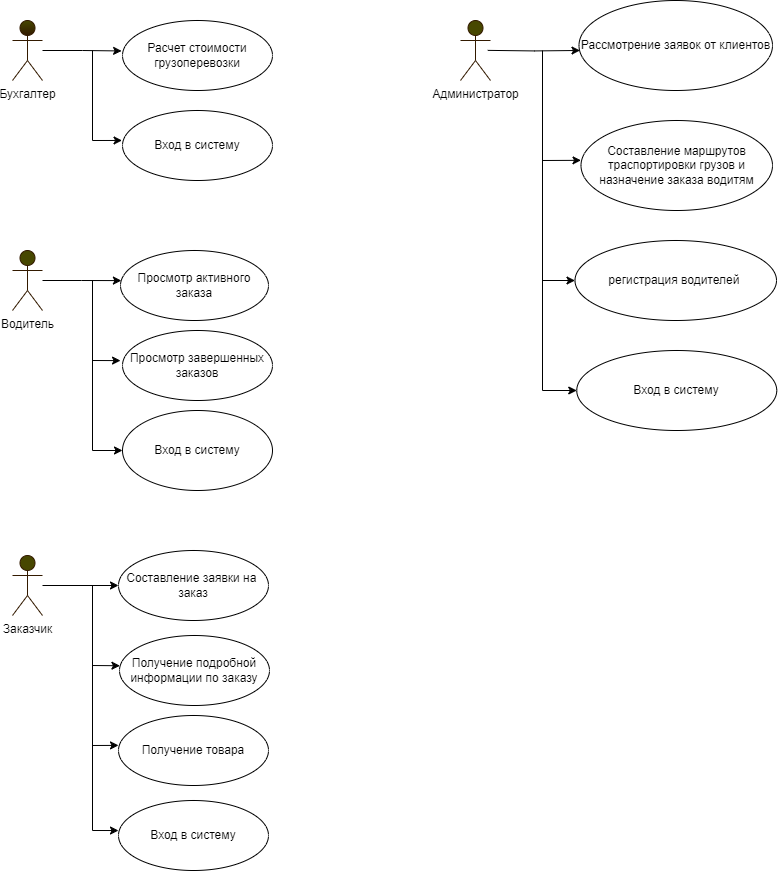

The diagram above was exported from draw.io. Its source (the exported page's mxGraphModel, read from the mxfile embedded in the PNG):
<mxGraphModel dx="1990" dy="1083" grid="1" gridSize="10" guides="1" tooltips="1" connect="1" arrows="1" fold="1" page="1" pageScale="1" pageWidth="827" pageHeight="1169" math="0" shadow="0">
  <root>
    <mxCell id="0" />
    <mxCell id="1" parent="0" />
    <mxCell id="F55XV4Q3GzzIAjpFvhGp-1" value="Бухгалтер" style="shape=umlActor;verticalLabelPosition=bottom;verticalAlign=top;html=1;outlineConnect=0;fillColor=#474700;strokeColor=#331A00;fontColor=#000000;gradientColor=#331A00;" parent="1" vertex="1">
      <mxGeometry x="40" y="30" width="30" height="60" as="geometry" />
    </mxCell>
    <mxCell id="F55XV4Q3GzzIAjpFvhGp-5" value="Рассмотрение заявок от клиентов" style="ellipse;whiteSpace=wrap;html=1;" parent="1" vertex="1">
      <mxGeometry x="606.5" y="10" width="193.5" height="90" as="geometry" />
    </mxCell>
    <mxCell id="F55XV4Q3GzzIAjpFvhGp-7" value="Администратор" style="shape=umlActor;verticalLabelPosition=bottom;verticalAlign=top;html=1;fillColor=#474700;strokeColor=#331A00;" parent="1" vertex="1">
      <mxGeometry x="488" y="30" width="30" height="60" as="geometry" />
    </mxCell>
    <mxCell id="F55XV4Q3GzzIAjpFvhGp-8" value="Водитель" style="shape=umlActor;verticalLabelPosition=bottom;verticalAlign=top;html=1;fillColor=#474700;strokeColor=#331A00;" parent="1" vertex="1">
      <mxGeometry x="40" y="260" width="30" height="60" as="geometry" />
    </mxCell>
    <mxCell id="ZfDaPa8qmQR2-hhBMP08-115" style="edgeStyle=orthogonalEdgeStyle;rounded=0;orthogonalLoop=1;jettySize=auto;html=1;entryX=0;entryY=0.5;entryDx=0;entryDy=0;" parent="1" source="F55XV4Q3GzzIAjpFvhGp-13" target="F55XV4Q3GzzIAjpFvhGp-48" edge="1">
      <mxGeometry relative="1" as="geometry" />
    </mxCell>
    <mxCell id="F55XV4Q3GzzIAjpFvhGp-13" value="Заказчик" style="shape=umlActor;verticalLabelPosition=bottom;verticalAlign=top;html=1;outlineConnect=0;fillColor=#474700;strokeColor=#331A00;" parent="1" vertex="1">
      <mxGeometry x="40" y="565" width="30" height="60" as="geometry" />
    </mxCell>
    <mxCell id="F55XV4Q3GzzIAjpFvhGp-21" value="Составление маршрутов траспортировки грузов и назначение заказа водитям" style="ellipse;whiteSpace=wrap;html=1;" parent="1" vertex="1">
      <mxGeometry x="608.5" y="130" width="191.5" height="90" as="geometry" />
    </mxCell>
    <mxCell id="F55XV4Q3GzzIAjpFvhGp-27" value="Просмотр активного заказа" style="ellipse;whiteSpace=wrap;html=1;" parent="1" vertex="1">
      <mxGeometry x="148" y="260" width="148" height="70" as="geometry" />
    </mxCell>
    <mxCell id="F55XV4Q3GzzIAjpFvhGp-32" value="Расчет стоимости грузоперевозки" style="ellipse;whiteSpace=wrap;html=1;" parent="1" vertex="1">
      <mxGeometry x="150" y="30" width="150" height="70" as="geometry" />
    </mxCell>
    <mxCell id="F55XV4Q3GzzIAjpFvhGp-44" value="Получение товара" style="ellipse;whiteSpace=wrap;html=1;" parent="1" vertex="1">
      <mxGeometry x="146" y="725" width="150" height="70" as="geometry" />
    </mxCell>
    <mxCell id="F55XV4Q3GzzIAjpFvhGp-46" value="Получение подробной информации по заказу" style="ellipse;whiteSpace=wrap;html=1;" parent="1" vertex="1">
      <mxGeometry x="147" y="645" width="150" height="70" as="geometry" />
    </mxCell>
    <mxCell id="F55XV4Q3GzzIAjpFvhGp-48" value="Составление заявки на&amp;nbsp; заказ" style="ellipse;whiteSpace=wrap;html=1;" parent="1" vertex="1">
      <mxGeometry x="146" y="560" width="150" height="70" as="geometry" />
    </mxCell>
    <mxCell id="F55XV4Q3GzzIAjpFvhGp-53" value="Просмотр завершенных заказов" style="ellipse;whiteSpace=wrap;html=1;" parent="1" vertex="1">
      <mxGeometry x="150" y="340" width="150" height="70" as="geometry" />
    </mxCell>
    <mxCell id="ZfDaPa8qmQR2-hhBMP08-100" style="edgeStyle=orthogonalEdgeStyle;rounded=0;orthogonalLoop=1;jettySize=auto;html=1;entryX=-0.006;entryY=0.435;entryDx=0;entryDy=0;entryPerimeter=0;" parent="1" source="F55XV4Q3GzzIAjpFvhGp-1" target="F55XV4Q3GzzIAjpFvhGp-32" edge="1">
      <mxGeometry relative="1" as="geometry" />
    </mxCell>
    <mxCell id="ZfDaPa8qmQR2-hhBMP08-102" style="edgeStyle=orthogonalEdgeStyle;rounded=0;orthogonalLoop=1;jettySize=auto;html=1;entryX=0.006;entryY=0.43;entryDx=0;entryDy=0;entryPerimeter=0;" parent="1" source="F55XV4Q3GzzIAjpFvhGp-8" target="F55XV4Q3GzzIAjpFvhGp-27" edge="1">
      <mxGeometry relative="1" as="geometry" />
    </mxCell>
    <mxCell id="ZfDaPa8qmQR2-hhBMP08-103" value="" style="endArrow=none;html=1;rounded=0;" parent="1" edge="1">
      <mxGeometry width="50" height="50" relative="1" as="geometry">
        <mxPoint x="120" y="290" as="sourcePoint" />
        <mxPoint x="120" y="460" as="targetPoint" />
      </mxGeometry>
    </mxCell>
    <mxCell id="ZfDaPa8qmQR2-hhBMP08-105" value="" style="endArrow=classic;html=1;rounded=0;entryX=-0.013;entryY=0.43;entryDx=0;entryDy=0;entryPerimeter=0;" parent="1" target="F55XV4Q3GzzIAjpFvhGp-53" edge="1">
      <mxGeometry width="50" height="50" relative="1" as="geometry">
        <mxPoint x="120" y="370" as="sourcePoint" />
        <mxPoint x="320" y="370" as="targetPoint" />
      </mxGeometry>
    </mxCell>
    <mxCell id="ZfDaPa8qmQR2-hhBMP08-109" value="" style="endArrow=none;html=1;rounded=0;" parent="1" edge="1">
      <mxGeometry width="50" height="50" relative="1" as="geometry">
        <mxPoint x="570" y="60" as="sourcePoint" />
        <mxPoint x="570" y="400" as="targetPoint" />
      </mxGeometry>
    </mxCell>
    <mxCell id="ZfDaPa8qmQR2-hhBMP08-111" value="" style="endArrow=classic;html=1;rounded=0;entryX=0.006;entryY=0.569;entryDx=0;entryDy=0;entryPerimeter=0;" parent="1" edge="1">
      <mxGeometry width="50" height="50" relative="1" as="geometry">
        <mxPoint x="570" y="170" as="sourcePoint" />
        <mxPoint x="608.502" y="169.83000000000004" as="targetPoint" />
      </mxGeometry>
    </mxCell>
    <mxCell id="ZfDaPa8qmQR2-hhBMP08-116" value="" style="endArrow=none;html=1;rounded=0;" parent="1" edge="1">
      <mxGeometry width="50" height="50" relative="1" as="geometry">
        <mxPoint x="120" y="595" as="sourcePoint" />
        <mxPoint x="120" y="840" as="targetPoint" />
      </mxGeometry>
    </mxCell>
    <mxCell id="ZfDaPa8qmQR2-hhBMP08-117" value="" style="endArrow=classic;html=1;rounded=0;entryX=0;entryY=0.427;entryDx=0;entryDy=0;entryPerimeter=0;" parent="1" target="F55XV4Q3GzzIAjpFvhGp-44" edge="1">
      <mxGeometry width="50" height="50" relative="1" as="geometry">
        <mxPoint x="120" y="755" as="sourcePoint" />
        <mxPoint x="240" y="715" as="targetPoint" />
      </mxGeometry>
    </mxCell>
    <mxCell id="ZfDaPa8qmQR2-hhBMP08-118" value="" style="endArrow=classic;html=1;rounded=0;entryX=0.003;entryY=0.432;entryDx=0;entryDy=0;entryPerimeter=0;" parent="1" target="F55XV4Q3GzzIAjpFvhGp-46" edge="1">
      <mxGeometry width="50" height="50" relative="1" as="geometry">
        <mxPoint x="120" y="675" as="sourcePoint" />
        <mxPoint x="240" y="715" as="targetPoint" />
      </mxGeometry>
    </mxCell>
    <mxCell id="ZfDaPa8qmQR2-hhBMP08-119" value="регистрация водителей&amp;nbsp;" style="ellipse;whiteSpace=wrap;html=1;" parent="1" vertex="1">
      <mxGeometry x="602.5" y="250" width="201.5" height="80" as="geometry" />
    </mxCell>
    <mxCell id="bUKD1eBR5j9ryke7w-kt-3" style="edgeStyle=orthogonalEdgeStyle;rounded=0;orthogonalLoop=1;jettySize=auto;html=1;entryX=0.023;entryY=0.43;entryDx=0;entryDy=0;entryPerimeter=0;" parent="1" edge="1">
      <mxGeometry relative="1" as="geometry">
        <mxPoint x="515.25" y="59.872987012987" as="sourcePoint" />
        <mxPoint x="607.499" y="59.959999999999994" as="targetPoint" />
      </mxGeometry>
    </mxCell>
    <mxCell id="VX6vOK-6u9AU_FseS7M2-1" value="" style="endArrow=classic;html=1;rounded=0;entryX=0;entryY=0.5;entryDx=0;entryDy=0;" parent="1" edge="1" target="ZfDaPa8qmQR2-hhBMP08-119">
      <mxGeometry width="50" height="50" relative="1" as="geometry">
        <mxPoint x="570" y="290" as="sourcePoint" />
        <mxPoint x="608.5005" y="319.79999999999995" as="targetPoint" />
      </mxGeometry>
    </mxCell>
    <mxCell id="LZfqWo84TkWpmkxqhpcz-1" value="Вход в систему" style="ellipse;whiteSpace=wrap;html=1;" vertex="1" parent="1">
      <mxGeometry x="150" y="420" width="150" height="80" as="geometry" />
    </mxCell>
    <mxCell id="LZfqWo84TkWpmkxqhpcz-2" value="" style="endArrow=classic;html=1;rounded=0;entryX=0;entryY=0.5;entryDx=0;entryDy=0;" edge="1" parent="1" target="LZfqWo84TkWpmkxqhpcz-1">
      <mxGeometry width="50" height="50" relative="1" as="geometry">
        <mxPoint x="120" y="460" as="sourcePoint" />
        <mxPoint x="440" y="350" as="targetPoint" />
      </mxGeometry>
    </mxCell>
    <mxCell id="LZfqWo84TkWpmkxqhpcz-3" value="Вход в систему" style="ellipse;whiteSpace=wrap;html=1;" vertex="1" parent="1">
      <mxGeometry x="604.25" y="360" width="200" height="80" as="geometry" />
    </mxCell>
    <mxCell id="LZfqWo84TkWpmkxqhpcz-4" value="" style="endArrow=classic;html=1;rounded=0;entryX=0;entryY=0.5;entryDx=0;entryDy=0;" edge="1" parent="1" target="LZfqWo84TkWpmkxqhpcz-3">
      <mxGeometry width="50" height="50" relative="1" as="geometry">
        <mxPoint x="570" y="400" as="sourcePoint" />
        <mxPoint x="440" y="270" as="targetPoint" />
      </mxGeometry>
    </mxCell>
    <mxCell id="LZfqWo84TkWpmkxqhpcz-5" value="Вход в систему" style="ellipse;whiteSpace=wrap;html=1;" vertex="1" parent="1">
      <mxGeometry x="150" y="120" width="150" height="70" as="geometry" />
    </mxCell>
    <mxCell id="LZfqWo84TkWpmkxqhpcz-6" value="Вход в систему" style="ellipse;whiteSpace=wrap;html=1;" vertex="1" parent="1">
      <mxGeometry x="146" y="810" width="150" height="70" as="geometry" />
    </mxCell>
    <mxCell id="LZfqWo84TkWpmkxqhpcz-7" value="" style="endArrow=classic;html=1;rounded=0;entryX=0;entryY=0.429;entryDx=0;entryDy=0;entryPerimeter=0;" edge="1" parent="1" target="LZfqWo84TkWpmkxqhpcz-6">
      <mxGeometry width="50" height="50" relative="1" as="geometry">
        <mxPoint x="120" y="840" as="sourcePoint" />
        <mxPoint x="250" y="780" as="targetPoint" />
      </mxGeometry>
    </mxCell>
    <mxCell id="LZfqWo84TkWpmkxqhpcz-8" value="" style="endArrow=none;html=1;rounded=0;" edge="1" parent="1">
      <mxGeometry width="50" height="50" relative="1" as="geometry">
        <mxPoint x="120" y="60" as="sourcePoint" />
        <mxPoint x="120" y="150" as="targetPoint" />
      </mxGeometry>
    </mxCell>
    <mxCell id="LZfqWo84TkWpmkxqhpcz-9" value="" style="endArrow=classic;html=1;rounded=0;entryX=-0.003;entryY=0.428;entryDx=0;entryDy=0;entryPerimeter=0;" edge="1" parent="1" target="LZfqWo84TkWpmkxqhpcz-5">
      <mxGeometry width="50" height="50" relative="1" as="geometry">
        <mxPoint x="120" y="150" as="sourcePoint" />
        <mxPoint x="290" y="130" as="targetPoint" />
      </mxGeometry>
    </mxCell>
  </root>
</mxGraphModel>